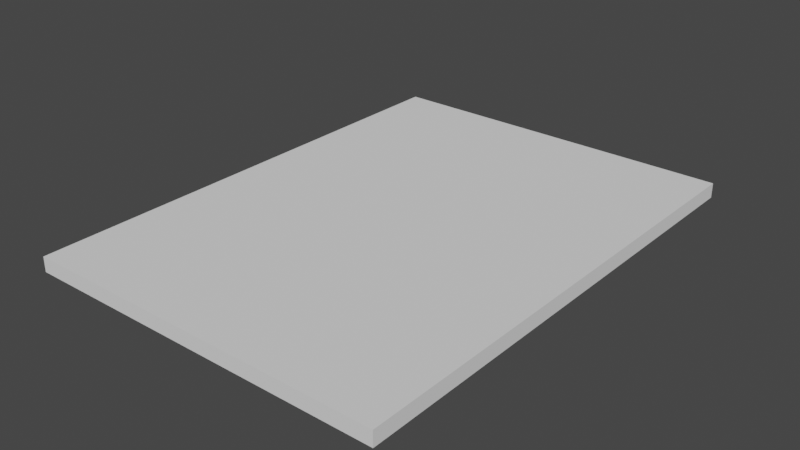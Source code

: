 # Source: card.blend  (saved by Blender 3.3.6; exported with 4.5.12 LTS)
import bpy
from mathutils import Matrix  # noqa: F401  (used for matrix-valued properties, if any)

bpy.ops.wm.read_factory_settings(use_empty=True)
scene = bpy.context.scene
scene.name = 'Scene'

# ---- collections
col_collection = bpy.data.collections.new('Collection'); scene.collection.children.link(col_collection)

# ---- world
world_world = bpy.data.worlds.new('World'); scene.world = world_world
world_world.use_nodes = True; world_world.node_tree.nodes.clear()
_N = world_world.node_tree.nodes; _L = world_world.node_tree.links
n0 = _N.new('ShaderNodeOutputWorld'); n0.name = 'World Output'; n0.location = (300, 300)
n1 = _N.new('ShaderNodeBackground'); n1.name = 'Background'; n1.location = (10, 300)
n1.inputs[0].default_value = (0.05088, 0.05088, 0.05088, 1.0)
_L.new(n1.outputs[0], n0.inputs[0])
n0.is_active_output = True
world_world.color = (0.05088, 0.05088, 0.05088)
world_world.use_sun_shadow = False
world_world.sun_shadow_jitter_overblur = 0.0

# ---- meshes
me_cube_003 = bpy.data.meshes.new('Cube.003')
me_cube_003.from_pydata([(-2.979, -4.024, -0.1212), (-2.979, -4.024, 0.1212), (-2.979, 4.024, -0.1212), (-2.979, 4.024, 0.1212), (2.979, -4.024, -0.1212), (2.979, -4.024, 0.1212), (2.979, 4.024, -0.1212), (2.979, 4.024, 0.1212)], [], [(0, 1, 3, 2), (2, 3, 7, 6), (6, 7, 5, 4), (4, 5, 1, 0), (2, 6, 4, 0), (7, 3, 1, 5)])
_uv = me_cube_003.uv_layers.new(name='UVMap')
_uv.uv.foreach_set('vector', [0.375, 0.0, 0.625, 0.0, 0.625, 0.25, 0.375, 0.25, 0.375, 0.25, 0.625, 0.25, 0.625, 0.5, 0.375, 0.5, 0.375, 0.5, 0.625, 0.5, 0.625, 0.75, 0.375, 0.75, 0.375, 0.75, 0.625, 0.75, 0.625, 1.0, 0.375, 1.0, 0.125, 0.5, 0.375, 0.5, 0.375, 0.75, 0.125, 0.75, 0.625, 0.5, 0.875, 0.5, 0.875, 0.75, 0.625, 0.75])
me_cube_003.update()

# ---- objects
ob_cube = bpy.data.objects.new('Cube', me_cube_003)

# ---- transforms, parenting, visibility, modifiers, constraints
ob_cube.location = (2.975, 4.016, -0.1212)
ob_cube.rotation_euler = (-3.142, -0.0, 0.0)

# ---- collection membership
col_collection.objects.link(ob_cube)

# ---- scene / render settings (as saved in the file)
scene.frame_start = 1; scene.frame_end = 250; scene.frame_set(0)
scene.render.engine = 'BLENDER_EEVEE_NEXT'
scene.cycles.sampling_pattern = 'TABULATED_SOBOL'
scene.cycles.use_light_tree = False
scene.view_settings.view_transform = 'Filmic'
bpy.context.view_layer.update()

# ---- added for rendering (the .blend has no active camera and no usable light): camera, sun
cam_auto = bpy.data.cameras.new('AutoCamera')
cam_auto.lens = 50.0
cam_auto.sensor_width = 36.0
cam_auto.clip_end = 1000.0
ob_auto_camera = bpy.data.objects.new('AutoCamera', cam_auto)
scene.collection.objects.link(ob_auto_camera)
ob_auto_camera.location = (12.2436, -7.10577, 7.29338)
ob_auto_camera.rotation_euler = (1.09748, -7.21219e-08, 0.694738)
scene.camera = ob_auto_camera
light_auto_sun = bpy.data.lights.new('AutoSun', 'SUN')
light_auto_sun.energy = 3.0
light_auto_sun.angle = 0.0523599
ob_auto_sun = bpy.data.objects.new('AutoSun', light_auto_sun)
scene.collection.objects.link(ob_auto_sun)
ob_auto_sun.rotation_euler = (0.872665, 0.174533, 0.523599)
bpy.context.view_layer.update()
